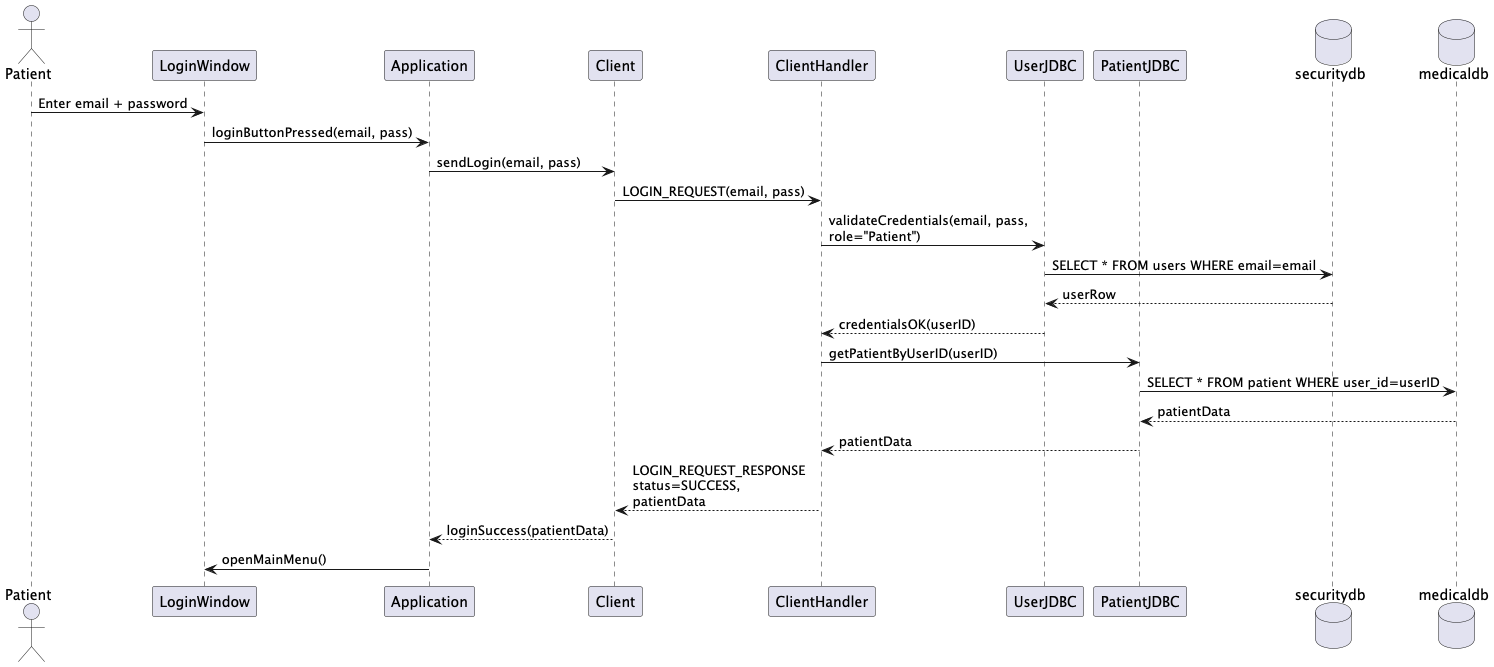

The diagram above was rendered by PlantUML. Its source (embedded in the PNG):
@startuml Patient_Login_Success
actor Patient
participant LoginWindow
participant Application
participant Client
participant ClientHandler
participant UserJDBC
participant PatientJDBC
database securitydb
database medicaldb

Patient -> LoginWindow: Enter email + password
LoginWindow -> Application: loginButtonPressed(email, pass)
Application -> Client: sendLogin(email, pass)
Client -> ClientHandler: LOGIN_REQUEST(email, pass)

ClientHandler -> UserJDBC: validateCredentials(email, pass,\nrole="Patient")
UserJDBC -> securitydb: SELECT * FROM users WHERE email=email
securitydb --> UserJDBC: userRow
UserJDBC --> ClientHandler: credentialsOK(userID)

ClientHandler -> PatientJDBC: getPatientByUserID(userID)
PatientJDBC -> medicaldb: SELECT * FROM patient WHERE user_id=userID
medicaldb --> PatientJDBC: patientData
PatientJDBC --> ClientHandler: patientData

ClientHandler --> Client: LOGIN_REQUEST_RESPONSE\nstatus=SUCCESS,\npatientData
Client --> Application: loginSuccess(patientData)
Application -> LoginWindow: openMainMenu()
@enduml